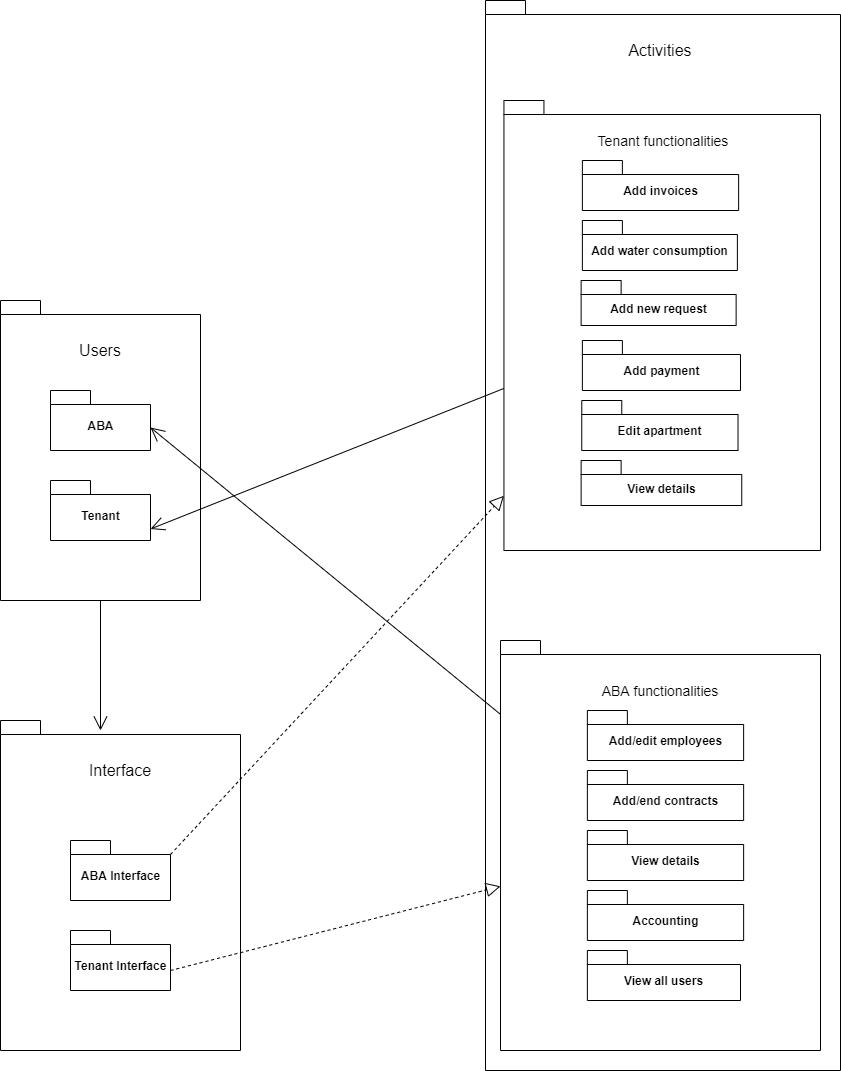

The diagram above was exported from draw.io. Its source (the exported page's mxGraphModel, read from the mxfile embedded in the PNG):
<mxGraphModel dx="868" dy="1550" grid="1" gridSize="10" guides="1" tooltips="1" connect="1" arrows="1" fold="1" page="1" pageScale="1" pageWidth="850" pageHeight="1100" math="0" shadow="0">
  <root>
    <mxCell id="0" />
    <mxCell id="1" parent="0" />
    <mxCell id="0t8QmMmQ5rGQ_yEVPGIM-1" value="" style="shape=folder;fontStyle=1;spacingTop=10;tabWidth=40;tabHeight=14;tabPosition=left;html=1;align=center;" parent="1" vertex="1">
      <mxGeometry x="700" y="20" width="200" height="300" as="geometry" />
    </mxCell>
    <mxCell id="0t8QmMmQ5rGQ_yEVPGIM-3" value="ABA" style="shape=folder;fontStyle=1;spacingTop=10;tabWidth=40;tabHeight=14;tabPosition=left;html=1;" parent="1" vertex="1">
      <mxGeometry x="750" y="110" width="100" height="60" as="geometry" />
    </mxCell>
    <mxCell id="0t8QmMmQ5rGQ_yEVPGIM-4" value="Tenant" style="shape=folder;fontStyle=1;spacingTop=10;tabWidth=40;tabHeight=14;tabPosition=left;html=1;" parent="1" vertex="1">
      <mxGeometry x="750" y="200" width="100" height="60" as="geometry" />
    </mxCell>
    <mxCell id="0t8QmMmQ5rGQ_yEVPGIM-6" value="&lt;font style=&quot;font-size: 16px&quot;&gt;Users&lt;/font&gt;" style="text;html=1;strokeColor=none;fillColor=none;align=center;verticalAlign=middle;whiteSpace=wrap;rounded=0;" parent="1" vertex="1">
      <mxGeometry x="780" y="60" width="40" height="20" as="geometry" />
    </mxCell>
    <mxCell id="0t8QmMmQ5rGQ_yEVPGIM-7" value="" style="shape=folder;fontStyle=1;spacingTop=10;tabWidth=40;tabHeight=14;tabPosition=left;html=1;" parent="1" vertex="1">
      <mxGeometry x="700" y="440" width="240" height="330" as="geometry" />
    </mxCell>
    <mxCell id="0t8QmMmQ5rGQ_yEVPGIM-8" value="&lt;font style=&quot;font-size: 16px&quot;&gt;Interface&lt;/font&gt;" style="text;html=1;strokeColor=none;fillColor=none;align=center;verticalAlign=middle;whiteSpace=wrap;rounded=0;" parent="1" vertex="1">
      <mxGeometry x="800" y="480" width="40" height="20" as="geometry" />
    </mxCell>
    <mxCell id="0t8QmMmQ5rGQ_yEVPGIM-9" value="ABA Interface" style="shape=folder;fontStyle=1;spacingTop=10;tabWidth=40;tabHeight=14;tabPosition=left;html=1;" parent="1" vertex="1">
      <mxGeometry x="770" y="560" width="100" height="60" as="geometry" />
    </mxCell>
    <mxCell id="0t8QmMmQ5rGQ_yEVPGIM-10" value="Tenant Interface" style="shape=folder;fontStyle=1;spacingTop=10;tabWidth=40;tabHeight=14;tabPosition=left;html=1;" parent="1" vertex="1">
      <mxGeometry x="770" y="650" width="100" height="60" as="geometry" />
    </mxCell>
    <mxCell id="0t8QmMmQ5rGQ_yEVPGIM-12" value="" style="shape=folder;fontStyle=1;spacingTop=10;tabWidth=40;tabHeight=14;tabPosition=left;html=1;" parent="1" vertex="1">
      <mxGeometry x="1185" y="-280" width="355" height="1070" as="geometry" />
    </mxCell>
    <mxCell id="0t8QmMmQ5rGQ_yEVPGIM-13" value="&lt;font style=&quot;font-size: 16px&quot;&gt;Activities&lt;/font&gt;" style="text;html=1;strokeColor=none;fillColor=none;align=center;verticalAlign=middle;whiteSpace=wrap;rounded=0;" parent="1" vertex="1">
      <mxGeometry x="1310" y="-250" width="100" height="40" as="geometry" />
    </mxCell>
    <mxCell id="0t8QmMmQ5rGQ_yEVPGIM-14" value="" style="shape=folder;fontStyle=1;spacingTop=10;tabWidth=40;tabHeight=14;tabPosition=left;html=1;" parent="1" vertex="1">
      <mxGeometry x="1203.44" y="-180" width="316.56" height="450" as="geometry" />
    </mxCell>
    <mxCell id="0t8QmMmQ5rGQ_yEVPGIM-15" value="" style="shape=folder;fontStyle=1;spacingTop=10;tabWidth=40;tabHeight=14;tabPosition=left;html=1;" parent="1" vertex="1">
      <mxGeometry x="1200" y="360" width="320" height="410" as="geometry" />
    </mxCell>
    <mxCell id="0t8QmMmQ5rGQ_yEVPGIM-16" value="&lt;font style=&quot;font-size: 14px&quot;&gt;Tenant functionalities&lt;/font&gt;" style="text;html=1;strokeColor=none;fillColor=none;align=center;verticalAlign=middle;whiteSpace=wrap;rounded=0;" parent="1" vertex="1">
      <mxGeometry x="1267.5" y="-150" width="190" height="20" as="geometry" />
    </mxCell>
    <mxCell id="0t8QmMmQ5rGQ_yEVPGIM-17" value="&lt;span style=&quot;font-size: 14px&quot;&gt;ABA functionalities&lt;/span&gt;" style="text;html=1;strokeColor=none;fillColor=none;align=center;verticalAlign=middle;whiteSpace=wrap;rounded=0;" parent="1" vertex="1">
      <mxGeometry x="1265" y="400" width="190" height="20" as="geometry" />
    </mxCell>
    <mxCell id="0t8QmMmQ5rGQ_yEVPGIM-18" value="Add invoices" style="shape=folder;fontStyle=1;spacingTop=10;tabWidth=40;tabHeight=14;tabPosition=left;html=1;" parent="1" vertex="1">
      <mxGeometry x="1281.88" y="-120" width="156.25" height="50" as="geometry" />
    </mxCell>
    <mxCell id="0t8QmMmQ5rGQ_yEVPGIM-19" value="Add water consumption" style="shape=folder;fontStyle=1;spacingTop=10;tabWidth=40;tabHeight=14;tabPosition=left;html=1;" parent="1" vertex="1">
      <mxGeometry x="1281.88" y="-60" width="155" height="50" as="geometry" />
    </mxCell>
    <mxCell id="0t8QmMmQ5rGQ_yEVPGIM-20" value="Add new request" style="shape=folder;fontStyle=1;spacingTop=10;tabWidth=40;tabHeight=14;tabPosition=left;html=1;" parent="1" vertex="1">
      <mxGeometry x="1280.63" width="155" height="45" as="geometry" />
    </mxCell>
    <mxCell id="0t8QmMmQ5rGQ_yEVPGIM-24" value="Edit apartment" style="shape=folder;fontStyle=1;spacingTop=10;tabWidth=40;tabHeight=14;tabPosition=left;html=1;" parent="1" vertex="1">
      <mxGeometry x="1281.26" y="120" width="156.25" height="50" as="geometry" />
    </mxCell>
    <mxCell id="0t8QmMmQ5rGQ_yEVPGIM-26" value="Add/edit employees" style="shape=folder;fontStyle=1;spacingTop=10;tabWidth=40;tabHeight=14;tabPosition=left;html=1;" parent="1" vertex="1">
      <mxGeometry x="1286.87" y="430" width="156.25" height="50" as="geometry" />
    </mxCell>
    <mxCell id="0t8QmMmQ5rGQ_yEVPGIM-27" value="Add/end contracts" style="shape=folder;fontStyle=1;spacingTop=10;tabWidth=40;tabHeight=14;tabPosition=left;html=1;" parent="1" vertex="1">
      <mxGeometry x="1286.88" y="490" width="156.25" height="50" as="geometry" />
    </mxCell>
    <mxCell id="0t8QmMmQ5rGQ_yEVPGIM-28" value="View details" style="shape=folder;fontStyle=1;spacingTop=10;tabWidth=40;tabHeight=14;tabPosition=left;html=1;" parent="1" vertex="1">
      <mxGeometry x="1286.88" y="550" width="156.25" height="50" as="geometry" />
    </mxCell>
    <mxCell id="0t8QmMmQ5rGQ_yEVPGIM-29" value="Accounting" style="shape=folder;fontStyle=1;spacingTop=10;tabWidth=40;tabHeight=14;tabPosition=left;html=1;" parent="1" vertex="1">
      <mxGeometry x="1286.88" y="610" width="156.25" height="50" as="geometry" />
    </mxCell>
    <mxCell id="0t8QmMmQ5rGQ_yEVPGIM-31" value="View all users" style="shape=folder;fontStyle=1;spacingTop=10;tabWidth=40;tabHeight=14;tabPosition=left;html=1;" parent="1" vertex="1">
      <mxGeometry x="1286.87" y="670" width="153.13" height="50" as="geometry" />
    </mxCell>
    <mxCell id="0t8QmMmQ5rGQ_yEVPGIM-33" value="Add payment" style="shape=folder;fontStyle=1;spacingTop=10;tabWidth=40;tabHeight=14;tabPosition=left;html=1;" parent="1" vertex="1">
      <mxGeometry x="1281.88" y="60" width="158.12" height="50" as="geometry" />
    </mxCell>
    <mxCell id="0t8QmMmQ5rGQ_yEVPGIM-34" value="View details" style="shape=folder;fontStyle=1;spacingTop=10;tabWidth=40;tabHeight=14;tabPosition=left;html=1;" parent="1" vertex="1">
      <mxGeometry x="1280.63" y="180" width="160.62" height="45" as="geometry" />
    </mxCell>
    <mxCell id="0t8QmMmQ5rGQ_yEVPGIM-41" value="" style="endArrow=block;dashed=1;endFill=0;endSize=12;html=1;exitX=0;exitY=0;exitDx=100;exitDy=14;exitPerimeter=0;" parent="1" source="0t8QmMmQ5rGQ_yEVPGIM-9" target="0t8QmMmQ5rGQ_yEVPGIM-14" edge="1">
      <mxGeometry width="160" relative="1" as="geometry">
        <mxPoint x="920" y="370" as="sourcePoint" />
        <mxPoint x="1080" y="370" as="targetPoint" />
      </mxGeometry>
    </mxCell>
    <mxCell id="0t8QmMmQ5rGQ_yEVPGIM-42" value="" style="endArrow=block;dashed=1;endFill=0;endSize=12;html=1;" parent="1" target="0t8QmMmQ5rGQ_yEVPGIM-15" edge="1">
      <mxGeometry width="160" relative="1" as="geometry">
        <mxPoint x="870" y="690" as="sourcePoint" />
        <mxPoint x="1030" y="690" as="targetPoint" />
      </mxGeometry>
    </mxCell>
    <mxCell id="0t8QmMmQ5rGQ_yEVPGIM-43" value="" style="endArrow=open;endFill=1;endSize=12;html=1;entryX=0;entryY=0;entryDx=100;entryDy=48.5;entryPerimeter=0;" parent="1" source="0t8QmMmQ5rGQ_yEVPGIM-14" target="0t8QmMmQ5rGQ_yEVPGIM-4" edge="1">
      <mxGeometry width="160" relative="1" as="geometry">
        <mxPoint x="970" y="550" as="sourcePoint" />
        <mxPoint x="1130" y="550" as="targetPoint" />
      </mxGeometry>
    </mxCell>
    <mxCell id="0t8QmMmQ5rGQ_yEVPGIM-44" value="" style="endArrow=open;endFill=1;endSize=12;html=1;entryX=0;entryY=0;entryDx=100;entryDy=37;entryPerimeter=0;" parent="1" source="0t8QmMmQ5rGQ_yEVPGIM-15" target="0t8QmMmQ5rGQ_yEVPGIM-3" edge="1">
      <mxGeometry width="160" relative="1" as="geometry">
        <mxPoint x="960" y="300" as="sourcePoint" />
        <mxPoint x="1120" y="300" as="targetPoint" />
      </mxGeometry>
    </mxCell>
    <mxCell id="0t8QmMmQ5rGQ_yEVPGIM-45" value="" style="endArrow=open;endFill=1;endSize=12;html=1;exitX=0.5;exitY=1;exitDx=0;exitDy=0;exitPerimeter=0;" parent="1" source="0t8QmMmQ5rGQ_yEVPGIM-1" edge="1">
      <mxGeometry width="160" relative="1" as="geometry">
        <mxPoint x="710" y="400" as="sourcePoint" />
        <mxPoint x="800" y="450" as="targetPoint" />
      </mxGeometry>
    </mxCell>
  </root>
</mxGraphModel>